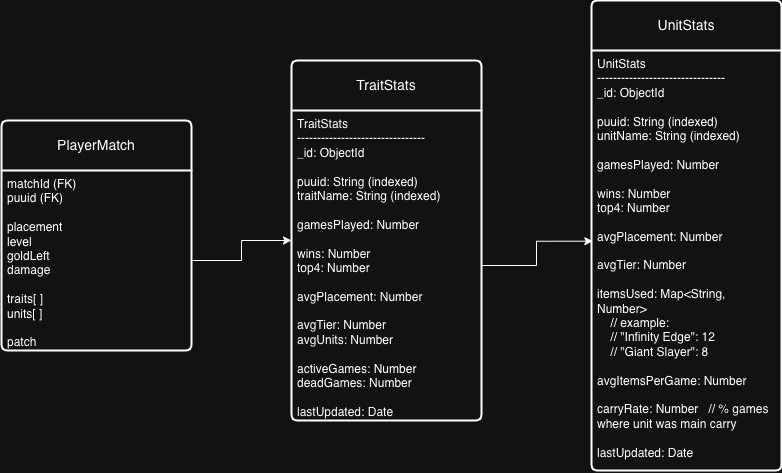

The diagram above was exported from draw.io. Its source (the exported page's mxGraphModel, read from the mxfile embedded in the PNG):
<mxGraphModel dx="2963" dy="1698" grid="0" gridSize="10" guides="1" tooltips="1" connect="1" arrows="1" fold="1" page="1" pageScale="1" pageWidth="850" pageHeight="1100" math="0" shadow="0">
  <root>
    <mxCell id="0" />
    <mxCell id="1" parent="0" />
    <mxCell id="LkOmof1cDCMTSpPL8yQK-1" value="PlayerMatch" style="swimlane;childLayout=stackLayout;horizontal=1;startSize=50;horizontalStack=0;rounded=1;fontSize=14;fontStyle=0;strokeWidth=2;resizeParent=0;resizeLast=1;shadow=0;dashed=0;align=center;arcSize=4;whiteSpace=wrap;html=1;" vertex="1" parent="1">
      <mxGeometry x="35" y="448" width="190" height="230" as="geometry" />
    </mxCell>
    <mxCell id="LkOmof1cDCMTSpPL8yQK-2" value="matchId (FK)&lt;br&gt;puuid (FK)&lt;br&gt;&lt;br&gt;placement&lt;br&gt;level&amp;nbsp;&lt;div&gt;&lt;span style=&quot;background-color: transparent; color: light-dark(rgb(0, 0, 0), rgb(255, 255, 255));&quot;&gt;goldLeft&lt;/span&gt;&lt;div&gt;damage&lt;br&gt;&lt;br&gt;traits[ ]&lt;br&gt;units[ ]&lt;/div&gt;&lt;/div&gt;&lt;div&gt;&lt;br&gt;&lt;/div&gt;&lt;div&gt;patch&lt;/div&gt;" style="align=left;strokeColor=none;fillColor=none;spacingLeft=4;spacingRight=4;fontSize=12;verticalAlign=top;resizable=0;rotatable=0;part=1;html=1;whiteSpace=wrap;" vertex="1" parent="LkOmof1cDCMTSpPL8yQK-1">
      <mxGeometry y="50" width="190" height="180" as="geometry" />
    </mxCell>
    <mxCell id="LkOmof1cDCMTSpPL8yQK-3" value="TraitStats" style="swimlane;childLayout=stackLayout;horizontal=1;startSize=50;horizontalStack=0;rounded=1;fontSize=14;fontStyle=0;strokeWidth=2;resizeParent=0;resizeLast=1;shadow=0;dashed=0;align=center;arcSize=4;whiteSpace=wrap;html=1;" vertex="1" parent="1">
      <mxGeometry x="325" y="388" width="190" height="360" as="geometry" />
    </mxCell>
    <mxCell id="LkOmof1cDCMTSpPL8yQK-4" value="&lt;div&gt;TraitStats&lt;/div&gt;&lt;div&gt;--------------------------------&lt;/div&gt;&lt;div&gt;_id: ObjectId&lt;/div&gt;&lt;div&gt;&lt;br&gt;&lt;/div&gt;&lt;div&gt;puuid: String (indexed)&lt;/div&gt;&lt;div&gt;traitName: String (indexed)&lt;/div&gt;&lt;div&gt;&lt;br&gt;&lt;/div&gt;&lt;div&gt;gamesPlayed: Number&lt;/div&gt;&lt;div&gt;&lt;br&gt;&lt;/div&gt;&lt;div&gt;wins: Number&lt;/div&gt;&lt;div&gt;top4: Number&lt;/div&gt;&lt;div&gt;&lt;br&gt;&lt;/div&gt;&lt;div&gt;avgPlacement: Number&lt;/div&gt;&lt;div&gt;&lt;br&gt;&lt;/div&gt;&lt;div&gt;avgTier: Number&lt;/div&gt;&lt;div&gt;avgUnits: Number&lt;/div&gt;&lt;div&gt;&lt;br&gt;&lt;/div&gt;&lt;div&gt;activeGames: Number&amp;nbsp;&amp;nbsp;&lt;/div&gt;&lt;div&gt;deadGames: Number&amp;nbsp; &amp;nbsp; &amp;nbsp;&lt;/div&gt;&lt;div&gt;&lt;br&gt;&lt;/div&gt;&lt;div&gt;lastUpdated: Date&lt;/div&gt;" style="align=left;strokeColor=none;fillColor=none;spacingLeft=4;spacingRight=4;fontSize=12;verticalAlign=top;resizable=0;rotatable=0;part=1;html=1;whiteSpace=wrap;" vertex="1" parent="LkOmof1cDCMTSpPL8yQK-3">
      <mxGeometry y="50" width="190" height="310" as="geometry" />
    </mxCell>
    <mxCell id="LkOmof1cDCMTSpPL8yQK-5" value="UnitStats" style="swimlane;childLayout=stackLayout;horizontal=1;startSize=50;horizontalStack=0;rounded=1;fontSize=14;fontStyle=0;strokeWidth=2;resizeParent=0;resizeLast=1;shadow=0;dashed=0;align=center;arcSize=4;whiteSpace=wrap;html=1;" vertex="1" parent="1">
      <mxGeometry x="625" y="328" width="190" height="470" as="geometry" />
    </mxCell>
    <mxCell id="LkOmof1cDCMTSpPL8yQK-6" value="&lt;div&gt;UnitStats&lt;/div&gt;&lt;div&gt;--------------------------------&lt;/div&gt;&lt;div&gt;_id: ObjectId&lt;/div&gt;&lt;div&gt;&lt;br&gt;&lt;/div&gt;&lt;div&gt;puuid: String (indexed)&lt;/div&gt;&lt;div&gt;unitName: String (indexed)&lt;/div&gt;&lt;div&gt;&lt;br&gt;&lt;/div&gt;&lt;div&gt;gamesPlayed: Number&lt;/div&gt;&lt;div&gt;&lt;br&gt;&lt;/div&gt;&lt;div&gt;wins: Number&lt;/div&gt;&lt;div&gt;top4: Number&lt;/div&gt;&lt;div&gt;&lt;br&gt;&lt;/div&gt;&lt;div&gt;avgPlacement: Number&lt;/div&gt;&lt;div&gt;&lt;br&gt;&lt;/div&gt;&lt;div&gt;avgTier: Number&lt;/div&gt;&lt;div&gt;&lt;br&gt;&lt;/div&gt;&lt;div&gt;itemsUsed: Map&amp;lt;String, Number&amp;gt;&lt;/div&gt;&lt;div&gt;&amp;nbsp; &amp;nbsp; // example:&lt;/div&gt;&lt;div&gt;&amp;nbsp; &amp;nbsp; // &quot;Infinity Edge&quot;: 12&lt;/div&gt;&lt;div&gt;&amp;nbsp; &amp;nbsp; // &quot;Giant Slayer&quot;: 8&lt;/div&gt;&lt;div&gt;&lt;br&gt;&lt;/div&gt;&lt;div&gt;avgItemsPerGame: Number&lt;/div&gt;&lt;div&gt;&lt;br&gt;&lt;/div&gt;&lt;div&gt;carryRate: Number&amp;nbsp; &amp;nbsp;// % games where unit was main carry&lt;/div&gt;&lt;div&gt;&lt;br&gt;&lt;/div&gt;&lt;div&gt;lastUpdated: Date&lt;/div&gt;" style="align=left;strokeColor=none;fillColor=none;spacingLeft=4;spacingRight=4;fontSize=12;verticalAlign=top;resizable=0;rotatable=0;part=1;html=1;whiteSpace=wrap;" vertex="1" parent="LkOmof1cDCMTSpPL8yQK-5">
      <mxGeometry y="50" width="190" height="420" as="geometry" />
    </mxCell>
    <mxCell id="LkOmof1cDCMTSpPL8yQK-7" style="edgeStyle=orthogonalEdgeStyle;rounded=0;orthogonalLoop=1;jettySize=auto;html=1;exitX=1;exitY=0.5;exitDx=0;exitDy=0;entryX=0;entryY=0.5;entryDx=0;entryDy=0;" edge="1" parent="1" source="LkOmof1cDCMTSpPL8yQK-2" target="LkOmof1cDCMTSpPL8yQK-3">
      <mxGeometry relative="1" as="geometry" />
    </mxCell>
    <mxCell id="LkOmof1cDCMTSpPL8yQK-8" style="edgeStyle=orthogonalEdgeStyle;rounded=0;orthogonalLoop=1;jettySize=auto;html=1;exitX=1;exitY=0.5;exitDx=0;exitDy=0;entryX=0.007;entryY=0.454;entryDx=0;entryDy=0;entryPerimeter=0;" edge="1" parent="1" source="LkOmof1cDCMTSpPL8yQK-4" target="LkOmof1cDCMTSpPL8yQK-6">
      <mxGeometry relative="1" as="geometry" />
    </mxCell>
  </root>
</mxGraphModel>